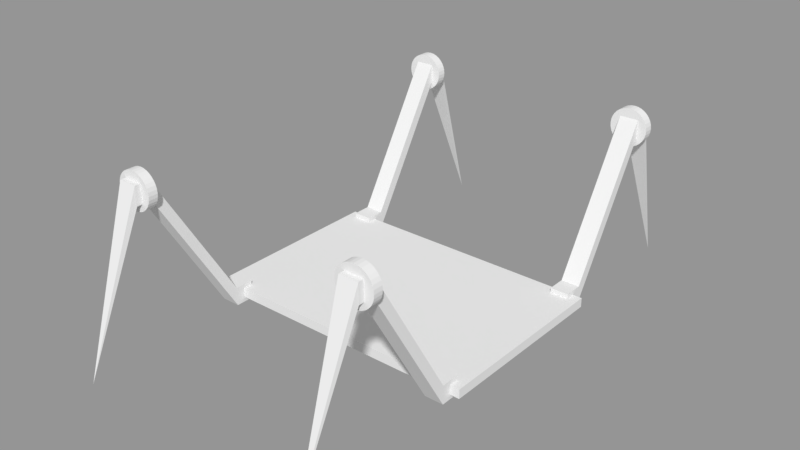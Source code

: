 # Source: sienazis.blend  (saved by Blender 2.77.0; exported with 4.5.12 LTS)
import bpy
from mathutils import Matrix  # noqa: F401  (used for matrix-valued properties, if any)

bpy.ops.wm.read_factory_settings(use_empty=True)
scene = bpy.context.scene
scene.name = 'Scene'

# ---- collections
col_collection_1 = bpy.data.collections.new('Collection 1'); scene.collection.children.link(col_collection_1)

# ---- meshes
me_cube_010 = bpy.data.meshes.new('Cube.010')
me_cube_010.from_pydata([(-1.5, -1.5, -1.5), (-1.5, -1.5, 1.5), (-1.5, 1.5, -1.5), (-1.5, 1.5, 1.5), (1.5, -1.5, -1.5), (1.5, -1.5, 1.5), (1.5, 1.5, -1.5), (1.5, 1.5, 1.5)], [], [(1, 3, 2, 0), (3, 7, 6, 2), (7, 5, 4, 6), (5, 1, 0, 4), (0, 2, 6, 4), (5, 7, 3, 1)])
me_cube_010.materials.append(None)
me_cube_010.use_remesh_preserve_volume = False
me_cube_010.use_remesh_preserve_attributes = False
me_cube_010.use_mirror_vertex_groups = False
me_cube_010.update()
me_cube_008 = bpy.data.meshes.new('Cube.008')
me_cube_008.from_pydata([(-0.1, -0.1, -0.1), (-0.1, -0.1, 0.1), (-0.1, 0.1, -0.1), (-0.1, 0.1, 0.1), (0.1, -0.1, -0.1), (0.1, -0.1, 0.1), (0.1, 0.1, -0.1), (0.1, 0.1, 0.1), (-0.1, 1.0, 1.6), (-0.1, 1.0, 1.4), (0.1, 1.0, 1.6), (0.1, 1.0, 1.4), (-0.1, 1.1, 1.6), (-0.1, 1.1, 1.4), (0.0, 1.1, 1.7), (0.0, 1.0, 1.7), (0.03902, 1.1, 1.696), (0.03902, 1.0, 1.696), (0.07654, 1.1, 1.685), (0.07654, 1.0, 1.685), (0.1111, 1.1, 1.666), (0.1111, 1.0, 1.666), (0.1414, 1.1, 1.641), (0.1414, 1.0, 1.641), (0.1663, 1.1, 1.611), (0.1663, 1.0, 1.611), (0.1848, 1.1, 1.577), (0.1848, 1.0, 1.577), (0.1962, 1.1, 1.539), (0.1962, 1.0, 1.539), (0.2, 1.1, 1.5), (0.2, 1.0, 1.5), (0.1962, 1.1, 1.461), (0.1962, 1.0, 1.461), (0.1848, 1.1, 1.423), (0.1848, 1.0, 1.423), (0.1663, 1.1, 1.389), (0.1663, 1.0, 1.389), (0.1414, 1.1, 1.359), (0.1414, 1.0, 1.359), (0.1111, 1.1, 1.334), (0.1111, 1.0, 1.334), (0.07654, 1.1, 1.315), (0.07654, 1.0, 1.315), (0.03902, 1.1, 1.304), (0.03902, 1.0, 1.304), (-6.517e-08, 1.1, 1.3), (-6.517e-08, 1.0, 1.3), (-0.03902, 1.1, 1.304), (-0.03902, 1.0, 1.304), (-0.07654, 1.1, 1.315), (-0.07654, 1.0, 1.315), (-0.1111, 1.1, 1.334), (-0.1111, 1.0, 1.334), (-0.1414, 1.1, 1.359), (-0.1414, 1.0, 1.359), (-0.1663, 1.1, 1.389), (-0.1663, 1.0, 1.389), (-0.1848, 1.1, 1.423), (-0.1848, 1.0, 1.423), (-0.1962, 1.1, 1.461), (-0.1962, 1.0, 1.461), (-0.2, 1.1, 1.5), (-0.2, 1.0, 1.5), (-0.1962, 1.1, 1.539), (-0.1962, 1.0, 1.539), (-0.1848, 1.1, 1.577), (-0.1848, 1.0, 1.577), (-0.1663, 1.1, 1.611), (-0.1663, 1.0, 1.611), (-0.1414, 1.1, 1.641), (-0.1414, 1.0, 1.641), (-0.1111, 1.1, 1.666), (-0.1111, 1.0, 1.666), (-0.07654, 1.1, 1.685), (-0.07654, 1.0, 1.685), (-0.03902, 1.1, 1.696), (-0.03902, 1.0, 1.696), (-0.1, 1.159, 1.4), (-0.1, 1.159, 1.6), (0.1, 1.1, 1.4), (0.1, 1.1, 1.6), (0.1, 1.159, 1.4), (0.1, 1.159, 1.6), (-0.01203, 1.782, -0.196)], [], [(1, 3, 2, 0), (7, 6, 11, 10), (7, 5, 4, 6), (5, 1, 0, 4), (0, 2, 6, 4), (5, 7, 3, 1), (8, 10, 11, 9), (6, 2, 9, 11), (3, 7, 10, 8), (2, 3, 8, 9), (14, 15, 17, 16), (16, 17, 19, 18), (18, 19, 21, 20), (20, 21, 23, 22), (22, 23, 25, 24), (24, 25, 27, 26), (26, 27, 29, 28), (28, 29, 31, 30), (30, 31, 33, 32), (32, 33, 35, 34), (34, 35, 37, 36), (36, 37, 39, 38), (38, 39, 41, 40), (40, 41, 43, 42), (42, 43, 45, 44), (44, 45, 47, 46), (46, 47, 49, 48), (48, 49, 51, 50), (50, 51, 53, 52), (52, 53, 55, 54), (54, 55, 57, 56), (82, 78, 84), (56, 57, 59, 58), (79, 83, 84), (58, 59, 61, 60), (83, 82, 84), (60, 61, 63, 62), (62, 63, 65, 64), (81, 83, 79, 12), (64, 65, 67, 66), (13, 78, 82, 80), (66, 67, 69, 68), (81, 12, 13, 80), (68, 69, 71, 70), (83, 81, 80, 82), (70, 71, 73, 72), (78, 79, 84), (72, 73, 75, 74), (17, 15, 77, 75, 73, 71, 69, 67, 65, 63, 61, 59, 57, 55, 53, 51, 49, 47, 45, 43, 41, 39, 37, 35, 33, 31, 29, 27, 25, 23, 21, 19), (12, 79, 78, 13), (74, 75, 77, 76), (76, 77, 15, 14), (14, 16, 18, 20, 22, 24, 26, 28, 30, 32, 34, 36, 38, 40, 42, 44, 46, 48, 50, 52, 54, 56, 58, 60, 62, 64, 66, 68, 70, 72, 74, 76)])
me_cube_008.materials.append(None)
me_cube_008.use_remesh_preserve_volume = False
me_cube_008.use_remesh_preserve_attributes = False
me_cube_008.use_mirror_vertex_groups = False
me_cube_008.update()
me_cube_003 = bpy.data.meshes.new('Cube.003')
me_cube_003.from_pydata([(-0.1, -0.1, -0.1), (-0.1, -0.1, 0.1), (-0.1, 0.1, -0.1), (-0.1, 0.1, 0.1), (0.1, -0.1, -0.1), (0.1, -0.1, 0.1), (0.1, 0.1, -0.1), (0.1, 0.1, 0.1), (-0.1, 1.0, 1.6), (-0.1, 1.0, 1.4), (0.1, 1.0, 1.6), (0.1, 1.0, 1.4), (-0.1, 1.1, 1.6), (-0.1, 1.1, 1.4), (0.0, 1.1, 1.7), (0.0, 1.0, 1.7), (0.03902, 1.1, 1.696), (0.03902, 1.0, 1.696), (0.07654, 1.1, 1.685), (0.07654, 1.0, 1.685), (0.1111, 1.1, 1.666), (0.1111, 1.0, 1.666), (0.1414, 1.1, 1.641), (0.1414, 1.0, 1.641), (0.1663, 1.1, 1.611), (0.1663, 1.0, 1.611), (0.1848, 1.1, 1.577), (0.1848, 1.0, 1.577), (0.1962, 1.1, 1.539), (0.1962, 1.0, 1.539), (0.2, 1.1, 1.5), (0.2, 1.0, 1.5), (0.1962, 1.1, 1.461), (0.1962, 1.0, 1.461), (0.1848, 1.1, 1.423), (0.1848, 1.0, 1.423), (0.1663, 1.1, 1.389), (0.1663, 1.0, 1.389), (0.1414, 1.1, 1.359), (0.1414, 1.0, 1.359), (0.1111, 1.1, 1.334), (0.1111, 1.0, 1.334), (0.07654, 1.1, 1.315), (0.07654, 1.0, 1.315), (0.03902, 1.1, 1.304), (0.03902, 1.0, 1.304), (-6.517e-08, 1.1, 1.3), (-6.517e-08, 1.0, 1.3), (-0.03902, 1.1, 1.304), (-0.03902, 1.0, 1.304), (-0.07654, 1.1, 1.315), (-0.07654, 1.0, 1.315), (-0.1111, 1.1, 1.334), (-0.1111, 1.0, 1.334), (-0.1414, 1.1, 1.359), (-0.1414, 1.0, 1.359), (-0.1663, 1.1, 1.389), (-0.1663, 1.0, 1.389), (-0.1848, 1.1, 1.423), (-0.1848, 1.0, 1.423), (-0.1962, 1.1, 1.461), (-0.1962, 1.0, 1.461), (-0.2, 1.1, 1.5), (-0.2, 1.0, 1.5), (-0.1962, 1.1, 1.539), (-0.1962, 1.0, 1.539), (-0.1848, 1.1, 1.577), (-0.1848, 1.0, 1.577), (-0.1663, 1.1, 1.611), (-0.1663, 1.0, 1.611), (-0.1414, 1.1, 1.641), (-0.1414, 1.0, 1.641), (-0.1111, 1.1, 1.666), (-0.1111, 1.0, 1.666), (-0.07654, 1.1, 1.685), (-0.07654, 1.0, 1.685), (-0.03902, 1.1, 1.696), (-0.03902, 1.0, 1.696), (-0.1, 1.159, 1.4), (-0.1, 1.159, 1.6), (0.1, 1.1, 1.4), (0.1, 1.1, 1.6), (0.1, 1.159, 1.4), (0.1, 1.159, 1.6), (-0.01203, 1.782, -0.196)], [], [(1, 3, 2, 0), (7, 6, 11, 10), (7, 5, 4, 6), (5, 1, 0, 4), (0, 2, 6, 4), (5, 7, 3, 1), (8, 10, 11, 9), (6, 2, 9, 11), (3, 7, 10, 8), (2, 3, 8, 9), (14, 15, 17, 16), (16, 17, 19, 18), (18, 19, 21, 20), (20, 21, 23, 22), (22, 23, 25, 24), (24, 25, 27, 26), (26, 27, 29, 28), (28, 29, 31, 30), (30, 31, 33, 32), (32, 33, 35, 34), (34, 35, 37, 36), (36, 37, 39, 38), (38, 39, 41, 40), (40, 41, 43, 42), (42, 43, 45, 44), (44, 45, 47, 46), (46, 47, 49, 48), (48, 49, 51, 50), (50, 51, 53, 52), (52, 53, 55, 54), (54, 55, 57, 56), (82, 78, 84), (56, 57, 59, 58), (79, 83, 84), (58, 59, 61, 60), (83, 82, 84), (60, 61, 63, 62), (62, 63, 65, 64), (81, 83, 79, 12), (64, 65, 67, 66), (13, 78, 82, 80), (66, 67, 69, 68), (81, 12, 13, 80), (68, 69, 71, 70), (83, 81, 80, 82), (70, 71, 73, 72), (78, 79, 84), (72, 73, 75, 74), (17, 15, 77, 75, 73, 71, 69, 67, 65, 63, 61, 59, 57, 55, 53, 51, 49, 47, 45, 43, 41, 39, 37, 35, 33, 31, 29, 27, 25, 23, 21, 19), (12, 79, 78, 13), (74, 75, 77, 76), (76, 77, 15, 14), (14, 16, 18, 20, 22, 24, 26, 28, 30, 32, 34, 36, 38, 40, 42, 44, 46, 48, 50, 52, 54, 56, 58, 60, 62, 64, 66, 68, 70, 72, 74, 76)])
me_cube_003.use_remesh_preserve_volume = False
me_cube_003.use_remesh_preserve_attributes = False
me_cube_003.use_mirror_vertex_groups = False
me_cube_003.update()
me_cube_009 = bpy.data.meshes.new('Cube.009')
me_cube_009.from_pydata([(-0.1, -0.1, -0.1), (-0.1, -0.1, 0.1), (-0.1, 0.1, -0.1), (-0.1, 0.1, 0.1), (0.1, -0.1, -0.1), (0.1, -0.1, 0.1), (0.1, 0.1, -0.1), (0.1, 0.1, 0.1), (-0.1, 1.0, 1.6), (-0.1, 1.0, 1.4), (0.1, 1.0, 1.6), (0.1, 1.0, 1.4), (-0.1, 1.1, 1.6), (-0.1, 1.1, 1.4), (0.0, 1.1, 1.7), (0.0, 1.0, 1.7), (0.03902, 1.1, 1.696), (0.03902, 1.0, 1.696), (0.07654, 1.1, 1.685), (0.07654, 1.0, 1.685), (0.1111, 1.1, 1.666), (0.1111, 1.0, 1.666), (0.1414, 1.1, 1.641), (0.1414, 1.0, 1.641), (0.1663, 1.1, 1.611), (0.1663, 1.0, 1.611), (0.1848, 1.1, 1.577), (0.1848, 1.0, 1.577), (0.1962, 1.1, 1.539), (0.1962, 1.0, 1.539), (0.2, 1.1, 1.5), (0.2, 1.0, 1.5), (0.1962, 1.1, 1.461), (0.1962, 1.0, 1.461), (0.1848, 1.1, 1.423), (0.1848, 1.0, 1.423), (0.1663, 1.1, 1.389), (0.1663, 1.0, 1.389), (0.1414, 1.1, 1.359), (0.1414, 1.0, 1.359), (0.1111, 1.1, 1.334), (0.1111, 1.0, 1.334), (0.07654, 1.1, 1.315), (0.07654, 1.0, 1.315), (0.03902, 1.1, 1.304), (0.03902, 1.0, 1.304), (-6.517e-08, 1.1, 1.3), (-6.517e-08, 1.0, 1.3), (-0.03902, 1.1, 1.304), (-0.03902, 1.0, 1.304), (-0.07654, 1.1, 1.315), (-0.07654, 1.0, 1.315), (-0.1111, 1.1, 1.334), (-0.1111, 1.0, 1.334), (-0.1414, 1.1, 1.359), (-0.1414, 1.0, 1.359), (-0.1663, 1.1, 1.389), (-0.1663, 1.0, 1.389), (-0.1848, 1.1, 1.423), (-0.1848, 1.0, 1.423), (-0.1962, 1.1, 1.461), (-0.1962, 1.0, 1.461), (-0.2, 1.1, 1.5), (-0.2, 1.0, 1.5), (-0.1962, 1.1, 1.539), (-0.1962, 1.0, 1.539), (-0.1848, 1.1, 1.577), (-0.1848, 1.0, 1.577), (-0.1663, 1.1, 1.611), (-0.1663, 1.0, 1.611), (-0.1414, 1.1, 1.641), (-0.1414, 1.0, 1.641), (-0.1111, 1.1, 1.666), (-0.1111, 1.0, 1.666), (-0.07654, 1.1, 1.685), (-0.07654, 1.0, 1.685), (-0.03902, 1.1, 1.696), (-0.03902, 1.0, 1.696), (-0.1, 1.159, 1.4), (-0.1, 1.159, 1.6), (0.1, 1.1, 1.4), (0.1, 1.1, 1.6), (0.1, 1.159, 1.4), (0.1, 1.159, 1.6), (-0.01203, 1.782, -0.196)], [], [(1, 3, 2, 0), (7, 6, 11, 10), (7, 5, 4, 6), (5, 1, 0, 4), (0, 2, 6, 4), (5, 7, 3, 1), (8, 10, 11, 9), (6, 2, 9, 11), (3, 7, 10, 8), (2, 3, 8, 9), (14, 15, 17, 16), (16, 17, 19, 18), (18, 19, 21, 20), (20, 21, 23, 22), (22, 23, 25, 24), (24, 25, 27, 26), (26, 27, 29, 28), (28, 29, 31, 30), (30, 31, 33, 32), (32, 33, 35, 34), (34, 35, 37, 36), (36, 37, 39, 38), (38, 39, 41, 40), (40, 41, 43, 42), (42, 43, 45, 44), (44, 45, 47, 46), (46, 47, 49, 48), (48, 49, 51, 50), (50, 51, 53, 52), (52, 53, 55, 54), (54, 55, 57, 56), (82, 78, 84), (56, 57, 59, 58), (79, 83, 84), (58, 59, 61, 60), (83, 82, 84), (60, 61, 63, 62), (62, 63, 65, 64), (81, 83, 79, 12), (64, 65, 67, 66), (13, 78, 82, 80), (66, 67, 69, 68), (81, 12, 13, 80), (68, 69, 71, 70), (83, 81, 80, 82), (70, 71, 73, 72), (78, 79, 84), (72, 73, 75, 74), (17, 15, 77, 75, 73, 71, 69, 67, 65, 63, 61, 59, 57, 55, 53, 51, 49, 47, 45, 43, 41, 39, 37, 35, 33, 31, 29, 27, 25, 23, 21, 19), (12, 79, 78, 13), (74, 75, 77, 76), (76, 77, 15, 14), (14, 16, 18, 20, 22, 24, 26, 28, 30, 32, 34, 36, 38, 40, 42, 44, 46, 48, 50, 52, 54, 56, 58, 60, 62, 64, 66, 68, 70, 72, 74, 76)])
me_cube_009.use_remesh_preserve_volume = False
me_cube_009.use_remesh_preserve_attributes = False
me_cube_009.use_mirror_vertex_groups = False
me_cube_009.update()
me_cube_011 = bpy.data.meshes.new('Cube.011')
me_cube_011.from_pydata([(-0.1, -0.1, -0.1), (-0.1, -0.1, 0.1), (-0.1, 0.1, -0.1), (-0.1, 0.1, 0.1), (0.1, -0.1, -0.1), (0.1, -0.1, 0.1), (0.1, 0.1, -0.1), (0.1, 0.1, 0.1), (-0.1, 1.0, 1.6), (-0.1, 1.0, 1.4), (0.1, 1.0, 1.6), (0.1, 1.0, 1.4), (-0.1, 1.1, 1.6), (-0.1, 1.1, 1.4), (0.0, 1.1, 1.7), (0.0, 1.0, 1.7), (0.03902, 1.1, 1.696), (0.03902, 1.0, 1.696), (0.07654, 1.1, 1.685), (0.07654, 1.0, 1.685), (0.1111, 1.1, 1.666), (0.1111, 1.0, 1.666), (0.1414, 1.1, 1.641), (0.1414, 1.0, 1.641), (0.1663, 1.1, 1.611), (0.1663, 1.0, 1.611), (0.1848, 1.1, 1.577), (0.1848, 1.0, 1.577), (0.1962, 1.1, 1.539), (0.1962, 1.0, 1.539), (0.2, 1.1, 1.5), (0.2, 1.0, 1.5), (0.1962, 1.1, 1.461), (0.1962, 1.0, 1.461), (0.1848, 1.1, 1.423), (0.1848, 1.0, 1.423), (0.1663, 1.1, 1.389), (0.1663, 1.0, 1.389), (0.1414, 1.1, 1.359), (0.1414, 1.0, 1.359), (0.1111, 1.1, 1.334), (0.1111, 1.0, 1.334), (0.07654, 1.1, 1.315), (0.07654, 1.0, 1.315), (0.03902, 1.1, 1.304), (0.03902, 1.0, 1.304), (-6.517e-08, 1.1, 1.3), (-6.517e-08, 1.0, 1.3), (-0.03902, 1.1, 1.304), (-0.03902, 1.0, 1.304), (-0.07654, 1.1, 1.315), (-0.07654, 1.0, 1.315), (-0.1111, 1.1, 1.334), (-0.1111, 1.0, 1.334), (-0.1414, 1.1, 1.359), (-0.1414, 1.0, 1.359), (-0.1663, 1.1, 1.389), (-0.1663, 1.0, 1.389), (-0.1848, 1.1, 1.423), (-0.1848, 1.0, 1.423), (-0.1962, 1.1, 1.461), (-0.1962, 1.0, 1.461), (-0.2, 1.1, 1.5), (-0.2, 1.0, 1.5), (-0.1962, 1.1, 1.539), (-0.1962, 1.0, 1.539), (-0.1848, 1.1, 1.577), (-0.1848, 1.0, 1.577), (-0.1663, 1.1, 1.611), (-0.1663, 1.0, 1.611), (-0.1414, 1.1, 1.641), (-0.1414, 1.0, 1.641), (-0.1111, 1.1, 1.666), (-0.1111, 1.0, 1.666), (-0.07654, 1.1, 1.685), (-0.07654, 1.0, 1.685), (-0.03902, 1.1, 1.696), (-0.03902, 1.0, 1.696), (-0.1, 1.159, 1.4), (-0.1, 1.159, 1.6), (0.1, 1.1, 1.4), (0.1, 1.1, 1.6), (0.1, 1.159, 1.4), (0.1, 1.159, 1.6), (-0.01203, 1.782, -0.196)], [], [(1, 3, 2, 0), (7, 6, 11, 10), (7, 5, 4, 6), (5, 1, 0, 4), (0, 2, 6, 4), (5, 7, 3, 1), (8, 10, 11, 9), (6, 2, 9, 11), (3, 7, 10, 8), (2, 3, 8, 9), (14, 15, 17, 16), (16, 17, 19, 18), (18, 19, 21, 20), (20, 21, 23, 22), (22, 23, 25, 24), (24, 25, 27, 26), (26, 27, 29, 28), (28, 29, 31, 30), (30, 31, 33, 32), (32, 33, 35, 34), (34, 35, 37, 36), (36, 37, 39, 38), (38, 39, 41, 40), (40, 41, 43, 42), (42, 43, 45, 44), (44, 45, 47, 46), (46, 47, 49, 48), (48, 49, 51, 50), (50, 51, 53, 52), (52, 53, 55, 54), (54, 55, 57, 56), (82, 78, 84), (56, 57, 59, 58), (79, 83, 84), (58, 59, 61, 60), (83, 82, 84), (60, 61, 63, 62), (62, 63, 65, 64), (81, 83, 79, 12), (64, 65, 67, 66), (13, 78, 82, 80), (66, 67, 69, 68), (81, 12, 13, 80), (68, 69, 71, 70), (83, 81, 80, 82), (70, 71, 73, 72), (78, 79, 84), (72, 73, 75, 74), (17, 15, 77, 75, 73, 71, 69, 67, 65, 63, 61, 59, 57, 55, 53, 51, 49, 47, 45, 43, 41, 39, 37, 35, 33, 31, 29, 27, 25, 23, 21, 19), (12, 79, 78, 13), (74, 75, 77, 76), (76, 77, 15, 14), (14, 16, 18, 20, 22, 24, 26, 28, 30, 32, 34, 36, 38, 40, 42, 44, 46, 48, 50, 52, 54, 56, 58, 60, 62, 64, 66, 68, 70, 72, 74, 76)])
me_cube_011.materials.append(None)
me_cube_011.use_remesh_preserve_volume = False
me_cube_011.use_remesh_preserve_attributes = False
me_cube_011.use_mirror_vertex_groups = False
me_cube_011.update()
arm_armature = bpy.data.armatures.new('Armature')  # bones are not reproduced

# ---- objects
ob_armature = bpy.data.objects.new('Armature', arm_armature)
ob_platform = bpy.data.objects.new('Platform', me_cube_010)
ob_legrf = bpy.data.objects.new('LegRF', me_cube_008)
ob_legrb = bpy.data.objects.new('LegRB', me_cube_003)
ob_leglf = bpy.data.objects.new('LegLF', me_cube_009)
ob_leglb = bpy.data.objects.new('LegLB', me_cube_011)

# ---- transforms, parenting, visibility, modifiers, constraints
ob_armature.location = (0.0, 0.0, 0.2)
ob_armature.show_in_front = True
ob_armature.lineart.crease_threshold = 0.0
ob_platform.parent = ob_armature
ob_platform.matrix_parent_inverse = Matrix(((1.0, 0.0, 0.0, 0.0), (0.0, 1.0, 0.0, 0.0), (0.0, 0.0, 1.0, -0.2), (0.0, 0.0, 0.0, 1.0)))
ob_platform.location = (0.0, 0.0, 0.2)
ob_platform.scale = (1.0, 0.6667, 0.03333)
ob_platform.lineart.crease_threshold = 0.0
_vg = ob_platform.vertex_groups.new(name='LB.platform')
_vg = ob_platform.vertex_groups.new(name='LB.small')
_vg = ob_platform.vertex_groups.new(name='LB.leg')
_vg = ob_platform.vertex_groups.new(name='LB.rotor')
_vg = ob_platform.vertex_groups.new(name='LF.platform')
_vg = ob_platform.vertex_groups.new(name='LF.small')
_vg = ob_platform.vertex_groups.new(name='LF.leg')
_vg = ob_platform.vertex_groups.new(name='LF.rotor')
_vg = ob_platform.vertex_groups.new(name='RF.platform')
_vg = ob_platform.vertex_groups.new(name='RF.small')
_vg = ob_platform.vertex_groups.new(name='RF.leg')
_vg = ob_platform.vertex_groups.new(name='RF.rotor')
_vg = ob_platform.vertex_groups.new(name='RB.platform')
_vg = ob_platform.vertex_groups.new(name='RB.small')
_vg = ob_platform.vertex_groups.new(name='RB.leg')
_vg = ob_platform.vertex_groups.new(name='RB.rotor')
_vg = ob_platform.vertex_groups.new(name='Bone')
_vg.add([0, 1, 2, 3, 4, 5, 6, 7], 1.0, 'REPLACE')
_m = ob_platform.modifiers.new('Armature', 'ARMATURE')
_m.object = ob_armature
ob_legrf.parent = ob_armature
ob_legrf.matrix_parent_inverse = Matrix(((1.0, 0.0, 0.0, 0.0), (0.0, 1.0, 0.0, 0.0), (0.0, 0.0, 1.0, -0.2), (0.0, 0.0, 0.0, 1.0)))
ob_legrf.location = (-1.3, 1.0, 0.2)
ob_legrf.lineart.crease_threshold = 0.0
_vg = ob_legrf.vertex_groups.new(name='LB.platform')
_vg.add([0, 1, 2, 3, 4, 5, 6, 7], 1.0, 'REPLACE')
_vg = ob_legrf.vertex_groups.new(name='LB.small')
_vg = ob_legrf.vertex_groups.new(name='LB.leg')
_vg.add([8, 9, 10, 11], 1.0, 'REPLACE')
_vg = ob_legrf.vertex_groups.new(name='LB.rotor')
_vg.add([12, 13, 14, 15, 16, 17, 18, 19, 20, 21, 22, 23, 24, 25, 26, 27, 28, 29, 30, 31, 32, 33, 34, 35, 36, 37, 38, 39, 40, 41, 42, 43, 44, 45, 46, 47, 48, 49, 50, 51, 52, 53, 54, 55, 56, 57, 58, 59, 60, 61, 62, 63, 64, 65, 66, 67, 68, 69, 70, 71, 72, 73, 74, 75, 76, 77, 78, 79, 80, 81, 82, 83, 84], 1.0, 'REPLACE')
_vg = ob_legrf.vertex_groups.new(name='LF.platform')
_vg = ob_legrf.vertex_groups.new(name='LF.small')
_vg = ob_legrf.vertex_groups.new(name='LF.leg')
_vg = ob_legrf.vertex_groups.new(name='LF.rotor')
_vg = ob_legrf.vertex_groups.new(name='RF.platform')
_vg = ob_legrf.vertex_groups.new(name='RF.small')
_vg = ob_legrf.vertex_groups.new(name='RF.leg')
_vg = ob_legrf.vertex_groups.new(name='RF.rotor')
_vg = ob_legrf.vertex_groups.new(name='RB.platform')
_vg = ob_legrf.vertex_groups.new(name='RB.small')
_vg = ob_legrf.vertex_groups.new(name='RB.leg')
_vg = ob_legrf.vertex_groups.new(name='RB.rotor')
_m = ob_legrf.modifiers.new('Armature', 'ARMATURE')
_m.object = ob_armature
ob_legrb.parent = ob_armature
ob_legrb.matrix_parent_inverse = Matrix(((1.0, 0.0, 0.0, 0.0), (0.0, 1.0, 0.0, 0.0), (0.0, 0.0, 1.0, -0.2), (0.0, 0.0, 0.0, 1.0)))
ob_legrb.location = (1.3, 1.0, 0.2)
ob_legrb.lineart.crease_threshold = 0.0
_vg = ob_legrb.vertex_groups.new(name='LB.platform')
_vg = ob_legrb.vertex_groups.new(name='LB.small')
_vg = ob_legrb.vertex_groups.new(name='LB.leg')
_vg = ob_legrb.vertex_groups.new(name='LB.rotor')
_vg = ob_legrb.vertex_groups.new(name='LF.platform')
_vg.add([0, 1, 2, 3, 4, 5, 6, 7], 1.0, 'REPLACE')
_vg = ob_legrb.vertex_groups.new(name='LF.small')
_vg = ob_legrb.vertex_groups.new(name='LF.leg')
_vg.add([8, 9, 10, 11], 1.0, 'REPLACE')
_vg = ob_legrb.vertex_groups.new(name='LF.rotor')
_vg.add([12, 13, 14, 15, 16, 17, 18, 19, 20, 21, 22, 23, 24, 25, 26, 27, 28, 29, 30, 31, 32, 33, 34, 35, 36, 37, 38, 39, 40, 41, 42, 43, 44, 45, 46, 47, 48, 49, 50, 51, 52, 53, 54, 55, 56, 57, 58, 59, 60, 61, 62, 63, 64, 65, 66, 67, 68, 69, 70, 71, 72, 73, 74, 75, 76, 77, 78, 79, 80, 81, 82, 83, 84], 1.0, 'REPLACE')
_vg = ob_legrb.vertex_groups.new(name='RF.platform')
_vg = ob_legrb.vertex_groups.new(name='RF.small')
_vg = ob_legrb.vertex_groups.new(name='RF.leg')
_vg = ob_legrb.vertex_groups.new(name='RF.rotor')
_vg = ob_legrb.vertex_groups.new(name='RB.platform')
_vg = ob_legrb.vertex_groups.new(name='RB.small')
_vg = ob_legrb.vertex_groups.new(name='RB.leg')
_vg = ob_legrb.vertex_groups.new(name='RB.rotor')
_m = ob_legrb.modifiers.new('Armature', 'ARMATURE')
_m.object = ob_armature
ob_leglf.parent = ob_armature
ob_leglf.matrix_parent_inverse = Matrix(((1.0, 0.0, 0.0, 0.0), (0.0, 1.0, 0.0, 0.0), (0.0, 0.0, 1.0, -0.2), (0.0, 0.0, 0.0, 1.0)))
ob_leglf.location = (-1.3, -1.0, 0.2)
ob_leglf.scale = (1.0, -1.0, 1.0)
ob_leglf.lineart.crease_threshold = 0.0
_vg = ob_leglf.vertex_groups.new(name='LB.platform')
_vg = ob_leglf.vertex_groups.new(name='LB.small')
_vg = ob_leglf.vertex_groups.new(name='LB.leg')
_vg = ob_leglf.vertex_groups.new(name='LB.rotor')
_vg = ob_leglf.vertex_groups.new(name='LF.platform')
_vg = ob_leglf.vertex_groups.new(name='LF.small')
_vg = ob_leglf.vertex_groups.new(name='LF.leg')
_vg = ob_leglf.vertex_groups.new(name='LF.rotor')
_vg = ob_leglf.vertex_groups.new(name='RF.platform')
_vg = ob_leglf.vertex_groups.new(name='RF.small')
_vg = ob_leglf.vertex_groups.new(name='RF.leg')
_vg = ob_leglf.vertex_groups.new(name='RF.rotor')
_vg = ob_leglf.vertex_groups.new(name='RB.platform')
_vg.add([0, 1, 2, 3, 4, 5, 6, 7], 1.0, 'REPLACE')
_vg = ob_leglf.vertex_groups.new(name='RB.small')
_vg = ob_leglf.vertex_groups.new(name='RB.leg')
_vg.add([8, 9, 10, 11], 1.0, 'REPLACE')
_vg = ob_leglf.vertex_groups.new(name='RB.rotor')
_vg.add([12, 13, 14, 15, 16, 17, 18, 19, 20, 21, 22, 23, 24, 25, 26, 27, 28, 29, 30, 31, 32, 33, 34, 35, 36, 37, 38, 39, 40, 41, 42, 43, 44, 45, 46, 47, 48, 49, 50, 51, 52, 53, 54, 55, 56, 57, 58, 59, 60, 61, 62, 63, 64, 65, 66, 67, 68, 69, 70, 71, 72, 73, 74, 75, 76, 77, 78, 79, 80, 81, 82, 83, 84], 1.0, 'REPLACE')
_m = ob_leglf.modifiers.new('Armature', 'ARMATURE')
_m.object = ob_armature
ob_leglb.parent = ob_armature
ob_leglb.matrix_parent_inverse = Matrix(((1.0, 0.0, 0.0, 0.0), (0.0, 1.0, 0.0, 0.0), (0.0, 0.0, 1.0, -0.2), (0.0, 0.0, 0.0, 1.0)))
ob_leglb.location = (1.3, -1.0, 0.2)
ob_leglb.scale = (1.0, -1.0, 1.0)
ob_leglb.lineart.crease_threshold = 0.0
_vg = ob_leglb.vertex_groups.new(name='LB.platform')
_vg = ob_leglb.vertex_groups.new(name='LB.small')
_vg = ob_leglb.vertex_groups.new(name='LB.leg')
_vg = ob_leglb.vertex_groups.new(name='LB.rotor')
_vg = ob_leglb.vertex_groups.new(name='LF.platform')
_vg = ob_leglb.vertex_groups.new(name='LF.small')
_vg = ob_leglb.vertex_groups.new(name='LF.leg')
_vg = ob_leglb.vertex_groups.new(name='LF.rotor')
_vg = ob_leglb.vertex_groups.new(name='RF.platform')
_vg.add([0, 1, 2, 3, 4, 5, 6, 7], 1.0, 'REPLACE')
_vg = ob_leglb.vertex_groups.new(name='RF.small')
_vg = ob_leglb.vertex_groups.new(name='RF.leg')
_vg.add([8, 9, 10, 11], 1.0, 'REPLACE')
_vg = ob_leglb.vertex_groups.new(name='RF.rotor')
_vg.add([12, 13, 14, 15, 16, 17, 18, 19, 20, 21, 22, 23, 24, 25, 26, 27, 28, 29, 30, 31, 32, 33, 34, 35, 36, 37, 38, 39, 40, 41, 42, 43, 44, 45, 46, 47, 48, 49, 50, 51, 52, 53, 54, 55, 56, 57, 58, 59, 60, 61, 62, 63, 64, 65, 66, 67, 68, 69, 70, 71, 72, 73, 74, 75, 76, 77, 78, 79, 80, 81, 82, 83, 84], 1.0, 'REPLACE')
_vg = ob_leglb.vertex_groups.new(name='RB.platform')
_vg = ob_leglb.vertex_groups.new(name='RB.small')
_vg = ob_leglb.vertex_groups.new(name='RB.leg')
_vg = ob_leglb.vertex_groups.new(name='RB.rotor')
_m = ob_leglb.modifiers.new('Armature', 'ARMATURE')
_m.object = ob_armature

# ---- collection membership
col_collection_1.objects.link(ob_armature)
col_collection_1.objects.link(ob_platform)
col_collection_1.objects.link(ob_legrf)
col_collection_1.objects.link(ob_legrb)
col_collection_1.objects.link(ob_leglf)
col_collection_1.objects.link(ob_leglb)

# ---- scene / render settings (as saved in the file)
scene.frame_start = 1; scene.frame_end = 239; scene.frame_set(239)
scene.render.engine = 'BLENDER_EEVEE_NEXT'
scene.render.resolution_percentage = 50
scene.render.dither_intensity = 0.0
scene.cycles.use_denoising = False
scene.cycles.samples = 128
scene.cycles.sampling_pattern = 'TABULATED_SOBOL'
scene.cycles.light_sampling_threshold = 0.0
scene.cycles.use_adaptive_sampling = False
scene.cycles.use_light_tree = False
scene.cycles.blur_glossy = 0.0
scene.cycles.sample_clamp_indirect = 0.0
scene.view_settings.view_transform = 'Standard'
bpy.context.view_layer.update()

# ---- added for rendering (the .blend has no active camera and no usable light): camera, sun + grey world if the file has none
cam_auto = bpy.data.cameras.new('AutoCamera')
cam_auto.lens = 50.0
cam_auto.sensor_width = 36.0
cam_auto.clip_end = 1000.0
ob_auto_camera = bpy.data.objects.new('AutoCamera', cam_auto)
scene.collection.objects.link(ob_auto_camera)
ob_auto_camera.location = (6.16295, -7.39788, 5.89422)
ob_auto_camera.rotation_euler = (1.09748, -7.21219e-08, 0.694738)
scene.camera = ob_auto_camera
light_auto_sun = bpy.data.lights.new('AutoSun', 'SUN')
light_auto_sun.energy = 3.0
light_auto_sun.angle = 0.0523599
ob_auto_sun = bpy.data.objects.new('AutoSun', light_auto_sun)
scene.collection.objects.link(ob_auto_sun)
ob_auto_sun.rotation_euler = (0.872665, 0.174533, 0.523599)
if scene.world is None:
    world_auto = bpy.data.worlds.new('AutoWorld')
    world_auto.color = (0.3, 0.3, 0.3)
    scene.world = world_auto
bpy.context.view_layer.update()
